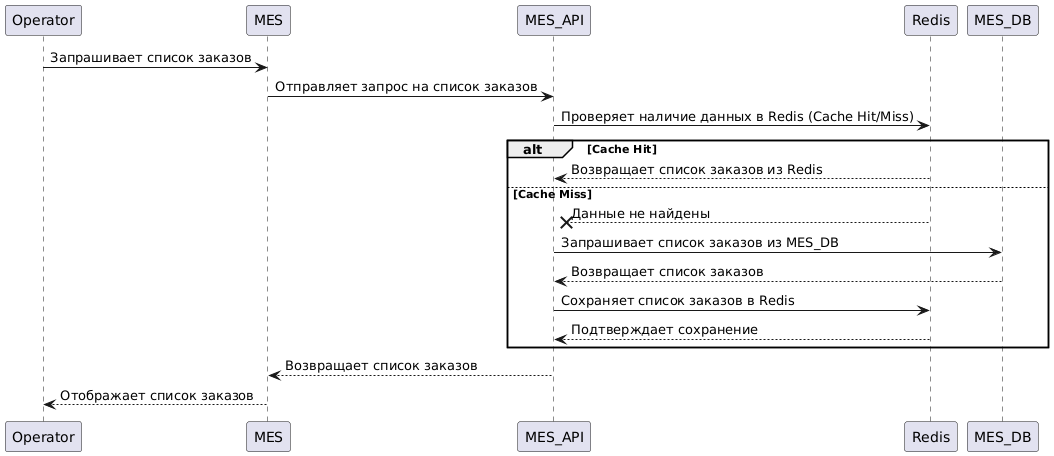

The diagram above was rendered by PlantUML. Its source (embedded in the PNG):
@startuml
participant Operator
participant MES
participant MES_API
participant Redis
participant MES_DB

Operator -> MES: Запрашивает список заказов
MES -> MES_API: Отправляет запрос на список заказов
MES_API -> Redis: Проверяет наличие данных в Redis (Cache Hit/Miss)

alt Cache Hit
    Redis --> MES_API: Возвращает список заказов из Redis
else Cache Miss
    Redis --x MES_API: Данные не найдены
    MES_API -> MES_DB: Запрашивает список заказов из MES_DB
    MES_DB --> MES_API: Возвращает список заказов
    MES_API -> Redis: Сохраняет список заказов в Redis
    Redis --> MES_API: Подтверждает сохранение
end

MES_API --> MES: Возвращает список заказов
MES --> Operator: Отображает список заказов
@enduml